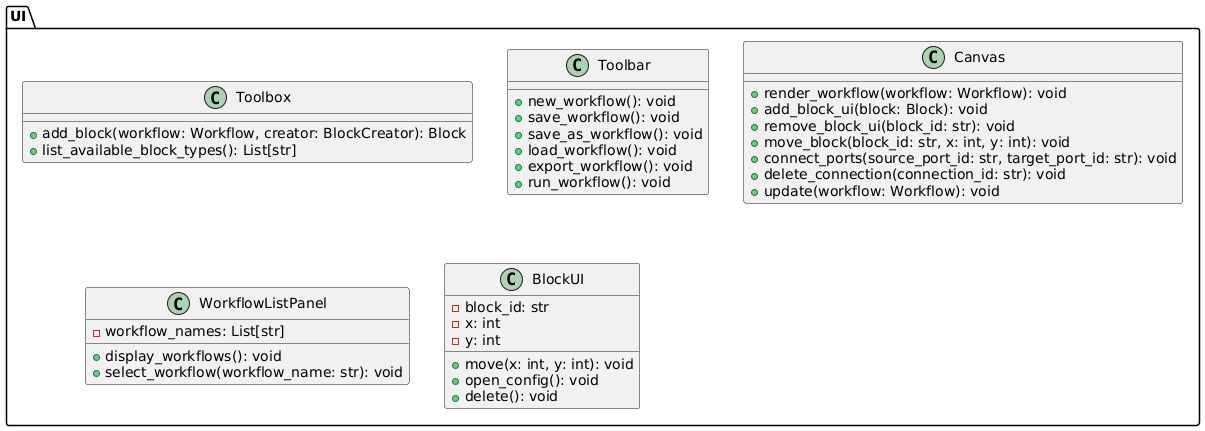

The diagram above was rendered by PlantUML. Its source (embedded in the PNG):
@startuml
package "UI" {

  class Toolbox {
    + add_block(workflow: Workflow, creator: BlockCreator): Block
    + list_available_block_types(): List[str]
  }

  class Toolbar {
    + new_workflow(): void
    + save_workflow(): void
    + save_as_workflow(): void
    + load_workflow(): void
    + export_workflow(): void
    + run_workflow(): void
  }

  class Canvas {
    + render_workflow(workflow: Workflow): void
    + add_block_ui(block: Block): void
    + remove_block_ui(block_id: str): void
    + move_block(block_id: str, x: int, y: int): void
    + connect_ports(source_port_id: str, target_port_id: str): void
    + delete_connection(connection_id: str): void
    + update(workflow: Workflow): void
  }

  class WorkflowListPanel {
    - workflow_names: List[str]

    + display_workflows(): void
    + select_workflow(workflow_name: str): void
  }

  class BlockUI {
    - block_id: str
    - x: int
    - y: int

    + move(x: int, y: int): void
    + open_config(): void
    + delete(): void
  }
}
@enduml